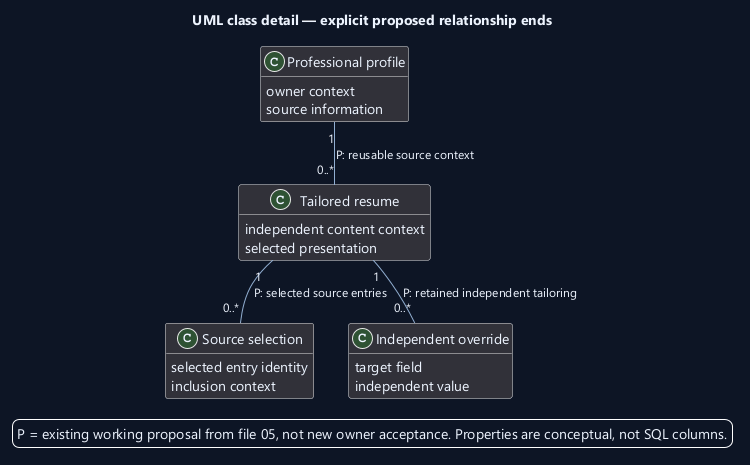

The diagram above was rendered by PlantUML. Its source (embedded in the PNG):
@startuml
' OWNER-MVP-2026-11-04 review: MVP core / cross-cutting. Core presentation/application/files or shared authority/recovery invariant remains applicable.
skinparam backgroundColor #0D1525
skinparam defaultFontColor #EDF4FF
skinparam defaultFontName Segoe UI
skinparam defaultFontSize 14
skinparam shadowing false
skinparam ArrowColor #91AED1
skinparam ArrowFontSize 12
skinparam rectangleBackgroundColor #1A2940
skinparam rectangleBorderColor #91AED1
skinparam packageBackgroundColor #1A2940
skinparam packageBorderColor #91AED1
skinparam componentBackgroundColor #1A2940
skinparam noteBackgroundColor #4A302B
skinparam noteBorderColor #F1AD8A
skinparam nodesep 35
skinparam ranksep 45
title UML class detail — explicit proposed relationship ends
top to bottom direction
hide empty methods
class "Professional profile" as Profile {
 owner context
 source information
}
class "Tailored resume" as Resume {
 independent content context
 selected presentation
}
class "Source selection" as Selection {
 selected entry identity
 inclusion context
}
class "Independent override" as Override {
 target field
 independent value
}
Profile "1" -- "0..*" Resume : P: reusable source context
Resume "1" -- "0..*" Selection : P: selected source entries
Resume "1" -- "0..*" Override : P: retained independent tailoring

legend bottom
P = existing working proposal from file 05, not new owner acceptance. Properties are conceptual, not SQL columns.
endlegend
@enduml